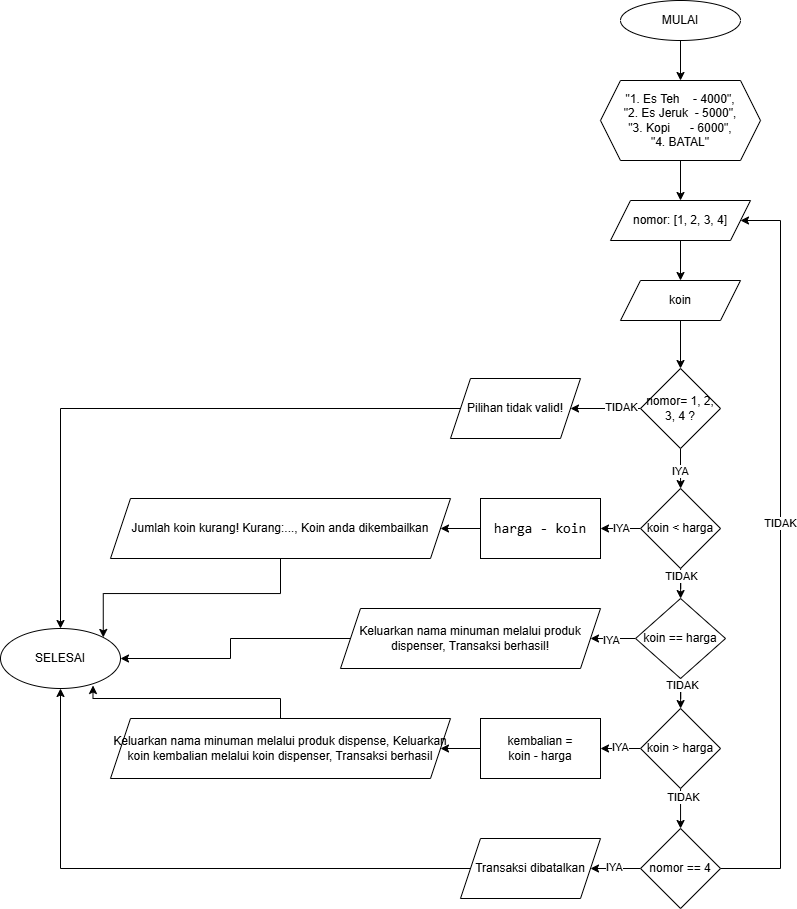

The diagram above was exported from draw.io. Its source (the exported page's mxGraphModel, read from the mxfile embedded in the PNG):
<mxGraphModel dx="2128" dy="442" grid="1" gridSize="10" guides="1" tooltips="1" connect="1" arrows="1" fold="1" page="1" pageScale="1" pageWidth="1654" pageHeight="2336" math="0" shadow="0">
  <root>
    <mxCell id="0" />
    <mxCell id="1" parent="0" />
    <mxCell id="7Qs8hxRrpRjYFOABqJW1-3" value="" style="edgeStyle=orthogonalEdgeStyle;rounded=0;orthogonalLoop=1;jettySize=auto;html=1;" edge="1" parent="1" source="7Qs8hxRrpRjYFOABqJW1-1">
      <mxGeometry relative="1" as="geometry">
        <mxPoint x="380" y="120" as="targetPoint" />
      </mxGeometry>
    </mxCell>
    <mxCell id="7Qs8hxRrpRjYFOABqJW1-1" value="MULAI" style="ellipse;whiteSpace=wrap;html=1;" vertex="1" parent="1">
      <mxGeometry x="320" y="40" width="120" height="40" as="geometry" />
    </mxCell>
    <mxCell id="7Qs8hxRrpRjYFOABqJW1-5" value="" style="edgeStyle=orthogonalEdgeStyle;rounded=0;orthogonalLoop=1;jettySize=auto;html=1;" edge="1" parent="1" target="7Qs8hxRrpRjYFOABqJW1-4">
      <mxGeometry relative="1" as="geometry">
        <mxPoint x="380" y="200" as="sourcePoint" />
      </mxGeometry>
    </mxCell>
    <mxCell id="7Qs8hxRrpRjYFOABqJW1-61" value="" style="edgeStyle=orthogonalEdgeStyle;rounded=0;orthogonalLoop=1;jettySize=auto;html=1;entryX=0.5;entryY=0;entryDx=0;entryDy=0;" edge="1" parent="1" source="7Qs8hxRrpRjYFOABqJW1-4" target="7Qs8hxRrpRjYFOABqJW1-92">
      <mxGeometry relative="1" as="geometry" />
    </mxCell>
    <mxCell id="7Qs8hxRrpRjYFOABqJW1-4" value="nomor: [1, 2, 3, 4]" style="shape=parallelogram;perimeter=parallelogramPerimeter;whiteSpace=wrap;html=1;fixedSize=1;" vertex="1" parent="1">
      <mxGeometry x="310" y="240" width="140" height="40" as="geometry" />
    </mxCell>
    <mxCell id="7Qs8hxRrpRjYFOABqJW1-6" value="&quot;1. Es Teh&amp;nbsp; &amp;nbsp; - 4000&quot;,&lt;div&gt;&quot;2. Es Jeruk&amp;nbsp; - 5000&quot;,&lt;/div&gt;&lt;div&gt;&quot;3. Kopi&amp;nbsp; &amp;nbsp; &amp;nbsp; - 6000&quot;,&lt;/div&gt;&lt;div&gt;&quot;4. BATAL&quot;&lt;/div&gt;" style="shape=hexagon;perimeter=hexagonPerimeter2;whiteSpace=wrap;html=1;fixedSize=1;" vertex="1" parent="1">
      <mxGeometry x="300" y="120" width="160" height="80" as="geometry" />
    </mxCell>
    <mxCell id="7Qs8hxRrpRjYFOABqJW1-45" value="" style="edgeStyle=orthogonalEdgeStyle;rounded=0;orthogonalLoop=1;jettySize=auto;html=1;" edge="1" parent="1" source="7Qs8hxRrpRjYFOABqJW1-23" target="7Qs8hxRrpRjYFOABqJW1-44">
      <mxGeometry relative="1" as="geometry" />
    </mxCell>
    <mxCell id="7Qs8hxRrpRjYFOABqJW1-69" value="IYA" style="edgeLabel;html=1;align=center;verticalAlign=middle;resizable=0;points=[];" vertex="1" connectable="0" parent="7Qs8hxRrpRjYFOABqJW1-45">
      <mxGeometry x="0.3966" y="-3" relative="1" as="geometry">
        <mxPoint x="8" y="3" as="offset" />
      </mxGeometry>
    </mxCell>
    <mxCell id="7Qs8hxRrpRjYFOABqJW1-47" value="" style="edgeStyle=orthogonalEdgeStyle;rounded=0;orthogonalLoop=1;jettySize=auto;html=1;" edge="1" parent="1" source="7Qs8hxRrpRjYFOABqJW1-23" target="7Qs8hxRrpRjYFOABqJW1-29">
      <mxGeometry relative="1" as="geometry" />
    </mxCell>
    <mxCell id="7Qs8hxRrpRjYFOABqJW1-68" value="TIDAK" style="edgeLabel;html=1;align=center;verticalAlign=middle;resizable=0;points=[];" vertex="1" connectable="0" parent="7Qs8hxRrpRjYFOABqJW1-47">
      <mxGeometry x="-0.6428" relative="1" as="geometry">
        <mxPoint y="-1" as="offset" />
      </mxGeometry>
    </mxCell>
    <mxCell id="7Qs8hxRrpRjYFOABqJW1-23" value="koin &amp;lt; harga" style="rhombus;whiteSpace=wrap;html=1;" vertex="1" parent="1">
      <mxGeometry x="340.05" y="528" width="80" height="80" as="geometry" />
    </mxCell>
    <mxCell id="7Qs8hxRrpRjYFOABqJW1-82" style="edgeStyle=orthogonalEdgeStyle;rounded=0;orthogonalLoop=1;jettySize=auto;html=1;entryX=1;entryY=0;entryDx=0;entryDy=0;" edge="1" parent="1" source="7Qs8hxRrpRjYFOABqJW1-24" target="7Qs8hxRrpRjYFOABqJW1-79">
      <mxGeometry relative="1" as="geometry" />
    </mxCell>
    <mxCell id="7Qs8hxRrpRjYFOABqJW1-24" value="Jumlah koin kurang! Kurang:..., Koin anda dikembailkan" style="shape=parallelogram;perimeter=parallelogramPerimeter;whiteSpace=wrap;html=1;fixedSize=1;" vertex="1" parent="1">
      <mxGeometry x="-190" y="538" width="340" height="60" as="geometry" />
    </mxCell>
    <mxCell id="7Qs8hxRrpRjYFOABqJW1-48" value="" style="edgeStyle=orthogonalEdgeStyle;rounded=0;orthogonalLoop=1;jettySize=auto;html=1;" edge="1" parent="1" source="7Qs8hxRrpRjYFOABqJW1-29" target="7Qs8hxRrpRjYFOABqJW1-32">
      <mxGeometry relative="1" as="geometry" />
    </mxCell>
    <mxCell id="7Qs8hxRrpRjYFOABqJW1-71" value="TIDAK" style="edgeLabel;html=1;align=center;verticalAlign=middle;resizable=0;points=[];" vertex="1" connectable="0" parent="7Qs8hxRrpRjYFOABqJW1-48">
      <mxGeometry x="-0.7346" y="1" relative="1" as="geometry">
        <mxPoint as="offset" />
      </mxGeometry>
    </mxCell>
    <mxCell id="7Qs8hxRrpRjYFOABqJW1-89" style="edgeStyle=orthogonalEdgeStyle;rounded=0;orthogonalLoop=1;jettySize=auto;html=1;exitX=0;exitY=0.5;exitDx=0;exitDy=0;" edge="1" parent="1" source="7Qs8hxRrpRjYFOABqJW1-29" target="7Qs8hxRrpRjYFOABqJW1-30">
      <mxGeometry relative="1" as="geometry" />
    </mxCell>
    <mxCell id="7Qs8hxRrpRjYFOABqJW1-90" value="IYA" style="edgeLabel;html=1;align=center;verticalAlign=middle;resizable=0;points=[];" vertex="1" connectable="0" parent="7Qs8hxRrpRjYFOABqJW1-89">
      <mxGeometry x="0.2421" y="2" relative="1" as="geometry">
        <mxPoint as="offset" />
      </mxGeometry>
    </mxCell>
    <mxCell id="7Qs8hxRrpRjYFOABqJW1-29" value="koin == harga" style="rhombus;whiteSpace=wrap;html=1;" vertex="1" parent="1">
      <mxGeometry x="335.07" y="638" width="89.95" height="80" as="geometry" />
    </mxCell>
    <mxCell id="7Qs8hxRrpRjYFOABqJW1-87" style="edgeStyle=orthogonalEdgeStyle;rounded=0;orthogonalLoop=1;jettySize=auto;html=1;entryX=1;entryY=0.5;entryDx=0;entryDy=0;" edge="1" parent="1" source="7Qs8hxRrpRjYFOABqJW1-30" target="7Qs8hxRrpRjYFOABqJW1-79">
      <mxGeometry relative="1" as="geometry" />
    </mxCell>
    <mxCell id="7Qs8hxRrpRjYFOABqJW1-30" value="Keluarkan nama minuman melalui produk dispenser, Transaksi berhasil!" style="shape=parallelogram;perimeter=parallelogramPerimeter;whiteSpace=wrap;html=1;fixedSize=1;" vertex="1" parent="1">
      <mxGeometry x="40" y="648" width="260" height="60" as="geometry" />
    </mxCell>
    <mxCell id="7Qs8hxRrpRjYFOABqJW1-39" value="" style="edgeStyle=orthogonalEdgeStyle;rounded=0;orthogonalLoop=1;jettySize=auto;html=1;entryX=1;entryY=0.5;entryDx=0;entryDy=0;" edge="1" parent="1" source="7Qs8hxRrpRjYFOABqJW1-32" target="7Qs8hxRrpRjYFOABqJW1-41">
      <mxGeometry relative="1" as="geometry">
        <mxPoint x="309.9824561403507" y="788.0526315789475" as="targetPoint" />
      </mxGeometry>
    </mxCell>
    <mxCell id="7Qs8hxRrpRjYFOABqJW1-72" value="IYA" style="edgeLabel;html=1;align=center;verticalAlign=middle;resizable=0;points=[];" vertex="1" connectable="0" parent="7Qs8hxRrpRjYFOABqJW1-39">
      <mxGeometry x="-0.1548" y="-1" relative="1" as="geometry">
        <mxPoint x="-3" as="offset" />
      </mxGeometry>
    </mxCell>
    <mxCell id="7Qs8hxRrpRjYFOABqJW1-49" value="" style="edgeStyle=orthogonalEdgeStyle;rounded=0;orthogonalLoop=1;jettySize=auto;html=1;" edge="1" parent="1" source="7Qs8hxRrpRjYFOABqJW1-32" target="7Qs8hxRrpRjYFOABqJW1-35">
      <mxGeometry relative="1" as="geometry" />
    </mxCell>
    <mxCell id="7Qs8hxRrpRjYFOABqJW1-73" value="TIDAK" style="edgeLabel;html=1;align=center;verticalAlign=middle;resizable=0;points=[];" vertex="1" connectable="0" parent="7Qs8hxRrpRjYFOABqJW1-49">
      <mxGeometry x="-0.5824" y="2" relative="1" as="geometry">
        <mxPoint as="offset" />
      </mxGeometry>
    </mxCell>
    <mxCell id="7Qs8hxRrpRjYFOABqJW1-32" value="koin &amp;gt; harga" style="rhombus;whiteSpace=wrap;html=1;" vertex="1" parent="1">
      <mxGeometry x="340.05" y="748" width="80" height="80" as="geometry" />
    </mxCell>
    <mxCell id="7Qs8hxRrpRjYFOABqJW1-53" value="" style="edgeStyle=orthogonalEdgeStyle;rounded=0;orthogonalLoop=1;jettySize=auto;html=1;" edge="1" parent="1" source="7Qs8hxRrpRjYFOABqJW1-35" target="7Qs8hxRrpRjYFOABqJW1-50">
      <mxGeometry relative="1" as="geometry" />
    </mxCell>
    <mxCell id="7Qs8hxRrpRjYFOABqJW1-74" value="IYA" style="edgeLabel;html=1;align=center;verticalAlign=middle;resizable=0;points=[];" vertex="1" connectable="0" parent="7Qs8hxRrpRjYFOABqJW1-53">
      <mxGeometry x="0.0739" y="-1" relative="1" as="geometry">
        <mxPoint as="offset" />
      </mxGeometry>
    </mxCell>
    <mxCell id="7Qs8hxRrpRjYFOABqJW1-75" style="edgeStyle=orthogonalEdgeStyle;rounded=0;orthogonalLoop=1;jettySize=auto;html=1;entryX=1;entryY=0.5;entryDx=0;entryDy=0;exitX=1;exitY=0.5;exitDx=0;exitDy=0;" edge="1" parent="1" source="7Qs8hxRrpRjYFOABqJW1-35" target="7Qs8hxRrpRjYFOABqJW1-4">
      <mxGeometry relative="1" as="geometry">
        <mxPoint x="539.9989655172415" y="867.998965517241" as="sourcePoint" />
        <mxPoint x="599.9300000000005" y="347.98" as="targetPoint" />
        <Array as="points">
          <mxPoint x="480" y="908" />
          <mxPoint x="480" y="260" />
        </Array>
      </mxGeometry>
    </mxCell>
    <mxCell id="7Qs8hxRrpRjYFOABqJW1-91" value="TIDAK" style="edgeLabel;html=1;align=center;verticalAlign=middle;resizable=0;points=[];" vertex="1" connectable="0" parent="7Qs8hxRrpRjYFOABqJW1-75">
      <mxGeometry x="0.0979" y="-7" relative="1" as="geometry">
        <mxPoint x="-7" y="5" as="offset" />
      </mxGeometry>
    </mxCell>
    <mxCell id="7Qs8hxRrpRjYFOABqJW1-35" value="nomor == 4" style="rhombus;whiteSpace=wrap;html=1;" vertex="1" parent="1">
      <mxGeometry x="340.04999999999995" y="868" width="80" height="80" as="geometry" />
    </mxCell>
    <mxCell id="7Qs8hxRrpRjYFOABqJW1-36" value="Keluarkan nama minuman melalui produk dispense, Keluarkan koin kembalian melalui koin dispenser, Transaksi berhasil" style="shape=parallelogram;perimeter=parallelogramPerimeter;whiteSpace=wrap;html=1;fixedSize=1;" vertex="1" parent="1">
      <mxGeometry x="-190" y="758" width="340" height="60" as="geometry" />
    </mxCell>
    <mxCell id="7Qs8hxRrpRjYFOABqJW1-43" value="" style="edgeStyle=orthogonalEdgeStyle;rounded=0;orthogonalLoop=1;jettySize=auto;html=1;exitX=0;exitY=0.5;exitDx=0;exitDy=0;" edge="1" parent="1" source="7Qs8hxRrpRjYFOABqJW1-41" target="7Qs8hxRrpRjYFOABqJW1-36">
      <mxGeometry relative="1" as="geometry">
        <mxPoint x="200" y="808" as="sourcePoint" />
      </mxGeometry>
    </mxCell>
    <mxCell id="7Qs8hxRrpRjYFOABqJW1-41" value="kembalian =&lt;div&gt;&lt;span style=&quot;background-color: transparent; color: light-dark(rgb(0, 0, 0), rgb(255, 255, 255));&quot;&gt;koin - harga&lt;/span&gt;&lt;/div&gt;" style="rounded=0;whiteSpace=wrap;html=1;" vertex="1" parent="1">
      <mxGeometry x="180" y="758" width="120" height="60" as="geometry" />
    </mxCell>
    <mxCell id="7Qs8hxRrpRjYFOABqJW1-46" value="" style="edgeStyle=orthogonalEdgeStyle;rounded=0;orthogonalLoop=1;jettySize=auto;html=1;" edge="1" parent="1" source="7Qs8hxRrpRjYFOABqJW1-44" target="7Qs8hxRrpRjYFOABqJW1-24">
      <mxGeometry relative="1" as="geometry" />
    </mxCell>
    <mxCell id="7Qs8hxRrpRjYFOABqJW1-44" value="&lt;div style=&quot;background-color: rgb(255, 255, 255); font-family: monospace, Consolas, &amp;quot;Courier New&amp;quot;, monospace; font-size: 14px; line-height: 19px; white-space: pre;&quot;&gt;harga - koin&lt;/div&gt;" style="rounded=0;whiteSpace=wrap;html=1;" vertex="1" parent="1">
      <mxGeometry x="180" y="538" width="120" height="60" as="geometry" />
    </mxCell>
    <mxCell id="7Qs8hxRrpRjYFOABqJW1-85" style="edgeStyle=orthogonalEdgeStyle;rounded=0;orthogonalLoop=1;jettySize=auto;html=1;entryX=0.5;entryY=1;entryDx=0;entryDy=0;" edge="1" parent="1" source="7Qs8hxRrpRjYFOABqJW1-50" target="7Qs8hxRrpRjYFOABqJW1-79">
      <mxGeometry relative="1" as="geometry" />
    </mxCell>
    <mxCell id="7Qs8hxRrpRjYFOABqJW1-50" value="Transaksi dibatalkan" style="shape=parallelogram;perimeter=parallelogramPerimeter;whiteSpace=wrap;html=1;fixedSize=1;" vertex="1" parent="1">
      <mxGeometry x="160" y="878" width="140" height="60" as="geometry" />
    </mxCell>
    <mxCell id="7Qs8hxRrpRjYFOABqJW1-63" value="" style="edgeStyle=orthogonalEdgeStyle;rounded=0;orthogonalLoop=1;jettySize=auto;html=1;" edge="1" parent="1" source="7Qs8hxRrpRjYFOABqJW1-57" target="7Qs8hxRrpRjYFOABqJW1-23">
      <mxGeometry relative="1" as="geometry" />
    </mxCell>
    <mxCell id="7Qs8hxRrpRjYFOABqJW1-66" value="IYA" style="edgeLabel;html=1;align=center;verticalAlign=middle;resizable=0;points=[];" vertex="1" connectable="0" parent="7Qs8hxRrpRjYFOABqJW1-63">
      <mxGeometry x="0.1337" y="-1" relative="1" as="geometry">
        <mxPoint as="offset" />
      </mxGeometry>
    </mxCell>
    <mxCell id="7Qs8hxRrpRjYFOABqJW1-78" style="edgeStyle=orthogonalEdgeStyle;rounded=0;orthogonalLoop=1;jettySize=auto;html=1;" edge="1" parent="1" source="7Qs8hxRrpRjYFOABqJW1-57" target="7Qs8hxRrpRjYFOABqJW1-76">
      <mxGeometry relative="1" as="geometry" />
    </mxCell>
    <mxCell id="7Qs8hxRrpRjYFOABqJW1-80" value="TIDAK" style="edgeLabel;html=1;align=center;verticalAlign=middle;resizable=0;points=[];" vertex="1" connectable="0" parent="7Qs8hxRrpRjYFOABqJW1-78">
      <mxGeometry x="-0.4572" y="-1" relative="1" as="geometry">
        <mxPoint as="offset" />
      </mxGeometry>
    </mxCell>
    <mxCell id="7Qs8hxRrpRjYFOABqJW1-57" value="nomor= 1, 2, 3, 4 ?" style="rhombus;whiteSpace=wrap;html=1;" vertex="1" parent="1">
      <mxGeometry x="340" y="408" width="80" height="80" as="geometry" />
    </mxCell>
    <mxCell id="7Qs8hxRrpRjYFOABqJW1-76" value="Pilihan tidak valid!" style="shape=parallelogram;perimeter=parallelogramPerimeter;whiteSpace=wrap;html=1;fixedSize=1;" vertex="1" parent="1">
      <mxGeometry x="149.9980952380954" y="418" width="130" height="60" as="geometry" />
    </mxCell>
    <mxCell id="7Qs8hxRrpRjYFOABqJW1-79" value="SELESAI" style="ellipse;whiteSpace=wrap;html=1;" vertex="1" parent="1">
      <mxGeometry x="-300" y="668" width="120" height="60" as="geometry" />
    </mxCell>
    <mxCell id="7Qs8hxRrpRjYFOABqJW1-81" style="edgeStyle=orthogonalEdgeStyle;rounded=0;orthogonalLoop=1;jettySize=auto;html=1;entryX=0.5;entryY=0;entryDx=0;entryDy=0;" edge="1" parent="1" source="7Qs8hxRrpRjYFOABqJW1-76" target="7Qs8hxRrpRjYFOABqJW1-79">
      <mxGeometry relative="1" as="geometry" />
    </mxCell>
    <mxCell id="7Qs8hxRrpRjYFOABqJW1-88" style="edgeStyle=orthogonalEdgeStyle;rounded=0;orthogonalLoop=1;jettySize=auto;html=1;entryX=0.771;entryY=0.95;entryDx=0;entryDy=0;entryPerimeter=0;" edge="1" parent="1" source="7Qs8hxRrpRjYFOABqJW1-36" target="7Qs8hxRrpRjYFOABqJW1-79">
      <mxGeometry relative="1" as="geometry" />
    </mxCell>
    <mxCell id="7Qs8hxRrpRjYFOABqJW1-93" value="" style="edgeStyle=orthogonalEdgeStyle;rounded=0;orthogonalLoop=1;jettySize=auto;html=1;" edge="1" parent="1" source="7Qs8hxRrpRjYFOABqJW1-92" target="7Qs8hxRrpRjYFOABqJW1-57">
      <mxGeometry relative="1" as="geometry" />
    </mxCell>
    <mxCell id="7Qs8hxRrpRjYFOABqJW1-92" value="koin" style="shape=parallelogram;perimeter=parallelogramPerimeter;whiteSpace=wrap;html=1;fixedSize=1;" vertex="1" parent="1">
      <mxGeometry x="320" y="320" width="120" height="40" as="geometry" />
    </mxCell>
  </root>
</mxGraphModel>